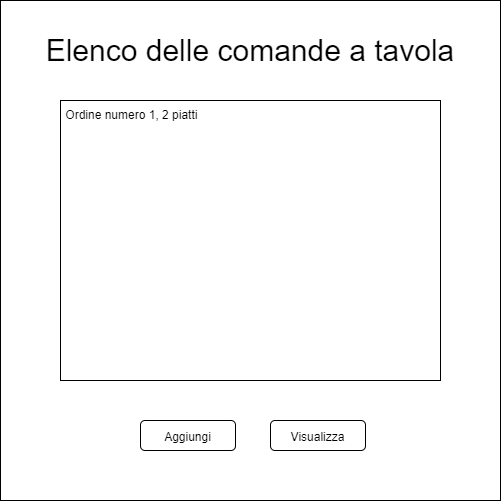

The diagram above was exported from draw.io. Its source (the exported page's mxGraphModel, read from the mxfile embedded in the PNG):
<mxGraphModel dx="942" dy="525" grid="1" gridSize="10" guides="1" tooltips="1" connect="1" arrows="1" fold="1" page="1" pageScale="1" pageWidth="827" pageHeight="1169" math="0" shadow="0">
  <root>
    <mxCell id="0" />
    <mxCell id="1" parent="0" />
    <mxCell id="uWgrEHlNl02RA3l_n1j3-1" value="" style="whiteSpace=wrap;html=1;aspect=fixed;" parent="1" vertex="1">
      <mxGeometry x="160" y="160" width="500" height="500" as="geometry" />
    </mxCell>
    <mxCell id="uWgrEHlNl02RA3l_n1j3-2" value="Elenco delle comande a tavola" style="text;html=1;strokeColor=none;fillColor=none;align=center;verticalAlign=middle;whiteSpace=wrap;rounded=0;fontSize=30;" parent="1" vertex="1">
      <mxGeometry x="200" y="195" width="420" height="30" as="geometry" />
    </mxCell>
    <mxCell id="uWgrEHlNl02RA3l_n1j3-3" value="" style="rounded=0;whiteSpace=wrap;html=1;fontSize=10;" parent="1" vertex="1">
      <mxGeometry x="220" y="260" width="380" height="280" as="geometry" />
    </mxCell>
    <mxCell id="uWgrEHlNl02RA3l_n1j3-4" value="&lt;font style=&quot;font-size: 12px;&quot;&gt;Aggiungi&lt;/font&gt;" style="rounded=1;whiteSpace=wrap;html=1;fontSize=15;" parent="1" vertex="1">
      <mxGeometry x="300" y="580" width="95" height="30" as="geometry" />
    </mxCell>
    <mxCell id="uWgrEHlNl02RA3l_n1j3-5" value="&lt;font style=&quot;font-size: 12px;&quot;&gt;Visualizza&lt;/font&gt;" style="rounded=1;whiteSpace=wrap;html=1;fontSize=15;" parent="1" vertex="1">
      <mxGeometry x="430" y="580" width="95" height="30" as="geometry" />
    </mxCell>
    <mxCell id="9JCkQMq7KKzxYv5pnvmG-1" value="&amp;nbsp;Ordine numero 1, 2 piatti" style="text;html=1;strokeColor=none;fillColor=none;align=left;verticalAlign=middle;whiteSpace=wrap;rounded=0;fontSize=12;" parent="1" vertex="1">
      <mxGeometry x="220" y="260" width="380" height="30" as="geometry" />
    </mxCell>
  </root>
</mxGraphModel>